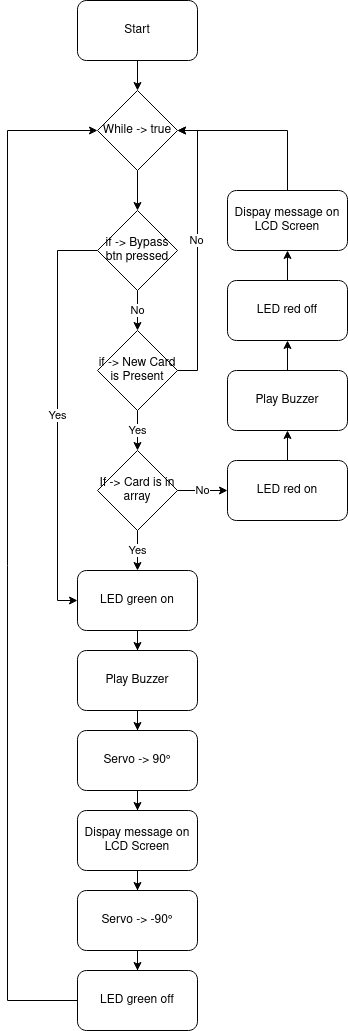

The diagram above was exported from draw.io. Its source (the exported page's mxGraphModel, read from the mxfile embedded in the PNG):
<mxGraphModel dx="2942" dy="1037" grid="0" gridSize="10" guides="1" tooltips="1" connect="1" arrows="1" fold="1" page="1" pageScale="1" pageWidth="827" pageHeight="1169" math="0" shadow="0">
  <root>
    <mxCell id="WIyWlLk6GJQsqaUBKTNV-0" />
    <mxCell id="WIyWlLk6GJQsqaUBKTNV-1" parent="WIyWlLk6GJQsqaUBKTNV-0" />
    <mxCell id="IzM7mWgO315MYNMMfvig-2" style="edgeStyle=orthogonalEdgeStyle;rounded=0;orthogonalLoop=1;jettySize=auto;html=1;" parent="WIyWlLk6GJQsqaUBKTNV-1" source="IzM7mWgO315MYNMMfvig-0" target="IzM7mWgO315MYNMMfvig-1" edge="1">
      <mxGeometry relative="1" as="geometry" />
    </mxCell>
    <mxCell id="IzM7mWgO315MYNMMfvig-0" value="Start" style="rounded=1;whiteSpace=wrap;html=1;" parent="WIyWlLk6GJQsqaUBKTNV-1" vertex="1">
      <mxGeometry x="160" y="120" width="120" height="60" as="geometry" />
    </mxCell>
    <mxCell id="IzM7mWgO315MYNMMfvig-7" style="edgeStyle=orthogonalEdgeStyle;rounded=0;orthogonalLoop=1;jettySize=auto;html=1;" parent="WIyWlLk6GJQsqaUBKTNV-1" source="IzM7mWgO315MYNMMfvig-1" target="IzM7mWgO315MYNMMfvig-3" edge="1">
      <mxGeometry relative="1" as="geometry" />
    </mxCell>
    <mxCell id="IzM7mWgO315MYNMMfvig-1" value="While -&amp;gt; true" style="rhombus;whiteSpace=wrap;html=1;" parent="WIyWlLk6GJQsqaUBKTNV-1" vertex="1">
      <mxGeometry x="180" y="210" width="80" height="80" as="geometry" />
    </mxCell>
    <mxCell id="IzM7mWgO315MYNMMfvig-6" value="No" style="edgeStyle=orthogonalEdgeStyle;rounded=0;orthogonalLoop=1;jettySize=auto;html=1;" parent="WIyWlLk6GJQsqaUBKTNV-1" source="IzM7mWgO315MYNMMfvig-3" target="IzM7mWgO315MYNMMfvig-5" edge="1">
      <mxGeometry relative="1" as="geometry" />
    </mxCell>
    <mxCell id="IzM7mWgO315MYNMMfvig-24" value="Yes" style="edgeStyle=orthogonalEdgeStyle;rounded=0;orthogonalLoop=1;jettySize=auto;html=1;entryX=0;entryY=0.5;entryDx=0;entryDy=0;" parent="WIyWlLk6GJQsqaUBKTNV-1" source="IzM7mWgO315MYNMMfvig-3" target="IzM7mWgO315MYNMMfvig-22" edge="1">
      <mxGeometry relative="1" as="geometry">
        <Array as="points">
          <mxPoint x="140" y="370" />
          <mxPoint x="140" y="720" />
        </Array>
      </mxGeometry>
    </mxCell>
    <mxCell id="IzM7mWgO315MYNMMfvig-3" value="&lt;div&gt;if -&amp;gt; Bypass btn pressed&lt;/div&gt;" style="rhombus;whiteSpace=wrap;html=1;" parent="WIyWlLk6GJQsqaUBKTNV-1" vertex="1">
      <mxGeometry x="180" y="330" width="80" height="80" as="geometry" />
    </mxCell>
    <mxCell id="IzM7mWgO315MYNMMfvig-9" value="Yes" style="edgeStyle=orthogonalEdgeStyle;rounded=0;orthogonalLoop=1;jettySize=auto;html=1;" parent="WIyWlLk6GJQsqaUBKTNV-1" source="IzM7mWgO315MYNMMfvig-5" target="IzM7mWgO315MYNMMfvig-8" edge="1">
      <mxGeometry relative="1" as="geometry" />
    </mxCell>
    <mxCell id="IzM7mWgO315MYNMMfvig-10" style="edgeStyle=orthogonalEdgeStyle;rounded=0;orthogonalLoop=1;jettySize=auto;html=1;entryX=1;entryY=0.5;entryDx=0;entryDy=0;" parent="WIyWlLk6GJQsqaUBKTNV-1" source="IzM7mWgO315MYNMMfvig-5" target="IzM7mWgO315MYNMMfvig-1" edge="1">
      <mxGeometry relative="1" as="geometry">
        <Array as="points">
          <mxPoint x="280" y="490" />
          <mxPoint x="280" y="250" />
        </Array>
      </mxGeometry>
    </mxCell>
    <mxCell id="IzM7mWgO315MYNMMfvig-12" value="No" style="edgeLabel;html=1;align=center;verticalAlign=middle;resizable=0;points=[];" parent="IzM7mWgO315MYNMMfvig-10" vertex="1" connectable="0">
      <mxGeometry x="0.0813" y="2" relative="1" as="geometry">
        <mxPoint as="offset" />
      </mxGeometry>
    </mxCell>
    <mxCell id="IzM7mWgO315MYNMMfvig-5" value="if -&amp;gt; New Card is Present" style="rhombus;whiteSpace=wrap;html=1;" parent="WIyWlLk6GJQsqaUBKTNV-1" vertex="1">
      <mxGeometry x="180" y="450" width="80" height="80" as="geometry" />
    </mxCell>
    <mxCell id="IzM7mWgO315MYNMMfvig-14" value="No" style="edgeStyle=orthogonalEdgeStyle;rounded=0;orthogonalLoop=1;jettySize=auto;html=1;" parent="WIyWlLk6GJQsqaUBKTNV-1" source="IzM7mWgO315MYNMMfvig-8" target="IzM7mWgO315MYNMMfvig-13" edge="1">
      <mxGeometry relative="1" as="geometry" />
    </mxCell>
    <mxCell id="IzM7mWgO315MYNMMfvig-23" value="Yes" style="edgeStyle=orthogonalEdgeStyle;rounded=0;orthogonalLoop=1;jettySize=auto;html=1;" parent="WIyWlLk6GJQsqaUBKTNV-1" source="IzM7mWgO315MYNMMfvig-8" target="IzM7mWgO315MYNMMfvig-22" edge="1">
      <mxGeometry relative="1" as="geometry" />
    </mxCell>
    <mxCell id="IzM7mWgO315MYNMMfvig-8" value="If -&amp;gt; Card is in array" style="rhombus;whiteSpace=wrap;html=1;" parent="WIyWlLk6GJQsqaUBKTNV-1" vertex="1">
      <mxGeometry x="180" y="570" width="80" height="80" as="geometry" />
    </mxCell>
    <mxCell id="IzM7mWgO315MYNMMfvig-17" style="edgeStyle=orthogonalEdgeStyle;rounded=0;orthogonalLoop=1;jettySize=auto;html=1;" parent="WIyWlLk6GJQsqaUBKTNV-1" source="IzM7mWgO315MYNMMfvig-13" target="IzM7mWgO315MYNMMfvig-16" edge="1">
      <mxGeometry relative="1" as="geometry" />
    </mxCell>
    <mxCell id="IzM7mWgO315MYNMMfvig-13" value="LED red on" style="rounded=1;whiteSpace=wrap;html=1;" parent="WIyWlLk6GJQsqaUBKTNV-1" vertex="1">
      <mxGeometry x="310" y="580" width="120" height="60" as="geometry" />
    </mxCell>
    <mxCell id="IzM7mWgO315MYNMMfvig-20" style="edgeStyle=orthogonalEdgeStyle;rounded=0;orthogonalLoop=1;jettySize=auto;html=1;" parent="WIyWlLk6GJQsqaUBKTNV-1" source="IzM7mWgO315MYNMMfvig-15" target="IzM7mWgO315MYNMMfvig-19" edge="1">
      <mxGeometry relative="1" as="geometry" />
    </mxCell>
    <mxCell id="IzM7mWgO315MYNMMfvig-15" value="LED red off" style="rounded=1;whiteSpace=wrap;html=1;" parent="WIyWlLk6GJQsqaUBKTNV-1" vertex="1">
      <mxGeometry x="310" y="400" width="120" height="60" as="geometry" />
    </mxCell>
    <mxCell id="IzM7mWgO315MYNMMfvig-18" style="edgeStyle=orthogonalEdgeStyle;rounded=0;orthogonalLoop=1;jettySize=auto;html=1;" parent="WIyWlLk6GJQsqaUBKTNV-1" source="IzM7mWgO315MYNMMfvig-16" target="IzM7mWgO315MYNMMfvig-15" edge="1">
      <mxGeometry relative="1" as="geometry" />
    </mxCell>
    <mxCell id="IzM7mWgO315MYNMMfvig-16" value="Play Buzzer" style="rounded=1;whiteSpace=wrap;html=1;" parent="WIyWlLk6GJQsqaUBKTNV-1" vertex="1">
      <mxGeometry x="310" y="490" width="120" height="60" as="geometry" />
    </mxCell>
    <mxCell id="IzM7mWgO315MYNMMfvig-21" style="edgeStyle=orthogonalEdgeStyle;rounded=0;orthogonalLoop=1;jettySize=auto;html=1;entryX=1;entryY=0.5;entryDx=0;entryDy=0;" parent="WIyWlLk6GJQsqaUBKTNV-1" source="IzM7mWgO315MYNMMfvig-19" target="IzM7mWgO315MYNMMfvig-1" edge="1">
      <mxGeometry relative="1" as="geometry">
        <Array as="points">
          <mxPoint x="370" y="250" />
        </Array>
      </mxGeometry>
    </mxCell>
    <mxCell id="IzM7mWgO315MYNMMfvig-19" value="Dispay message on LCD Screen" style="rounded=1;whiteSpace=wrap;html=1;" parent="WIyWlLk6GJQsqaUBKTNV-1" vertex="1">
      <mxGeometry x="310" y="310" width="120" height="60" as="geometry" />
    </mxCell>
    <mxCell id="IzM7mWgO315MYNMMfvig-26" style="edgeStyle=orthogonalEdgeStyle;rounded=0;orthogonalLoop=1;jettySize=auto;html=1;" parent="WIyWlLk6GJQsqaUBKTNV-1" source="IzM7mWgO315MYNMMfvig-22" target="IzM7mWgO315MYNMMfvig-25" edge="1">
      <mxGeometry relative="1" as="geometry" />
    </mxCell>
    <mxCell id="IzM7mWgO315MYNMMfvig-22" value="LED green on" style="rounded=1;whiteSpace=wrap;html=1;" parent="WIyWlLk6GJQsqaUBKTNV-1" vertex="1">
      <mxGeometry x="160" y="690" width="120" height="60" as="geometry" />
    </mxCell>
    <mxCell id="IzM7mWgO315MYNMMfvig-28" style="edgeStyle=orthogonalEdgeStyle;rounded=0;orthogonalLoop=1;jettySize=auto;html=1;" parent="WIyWlLk6GJQsqaUBKTNV-1" source="IzM7mWgO315MYNMMfvig-25" target="IzM7mWgO315MYNMMfvig-27" edge="1">
      <mxGeometry relative="1" as="geometry" />
    </mxCell>
    <mxCell id="IzM7mWgO315MYNMMfvig-25" value="Play Buzzer" style="rounded=1;whiteSpace=wrap;html=1;" parent="WIyWlLk6GJQsqaUBKTNV-1" vertex="1">
      <mxGeometry x="160" y="770" width="120" height="60" as="geometry" />
    </mxCell>
    <mxCell id="IzM7mWgO315MYNMMfvig-31" style="edgeStyle=orthogonalEdgeStyle;rounded=0;orthogonalLoop=1;jettySize=auto;html=1;" parent="WIyWlLk6GJQsqaUBKTNV-1" source="IzM7mWgO315MYNMMfvig-27" target="IzM7mWgO315MYNMMfvig-30" edge="1">
      <mxGeometry relative="1" as="geometry" />
    </mxCell>
    <mxCell id="IzM7mWgO315MYNMMfvig-27" value="Servo -&amp;gt; 90°" style="rounded=1;whiteSpace=wrap;html=1;" parent="WIyWlLk6GJQsqaUBKTNV-1" vertex="1">
      <mxGeometry x="160" y="850" width="120" height="60" as="geometry" />
    </mxCell>
    <mxCell id="IzM7mWgO315MYNMMfvig-33" style="edgeStyle=orthogonalEdgeStyle;rounded=0;orthogonalLoop=1;jettySize=auto;html=1;" parent="WIyWlLk6GJQsqaUBKTNV-1" source="IzM7mWgO315MYNMMfvig-30" target="IzM7mWgO315MYNMMfvig-32" edge="1">
      <mxGeometry relative="1" as="geometry" />
    </mxCell>
    <mxCell id="IzM7mWgO315MYNMMfvig-30" value="Dispay message on LCD Screen" style="rounded=1;whiteSpace=wrap;html=1;" parent="WIyWlLk6GJQsqaUBKTNV-1" vertex="1">
      <mxGeometry x="160" y="930" width="120" height="60" as="geometry" />
    </mxCell>
    <mxCell id="IzM7mWgO315MYNMMfvig-35" style="edgeStyle=orthogonalEdgeStyle;rounded=0;orthogonalLoop=1;jettySize=auto;html=1;" parent="WIyWlLk6GJQsqaUBKTNV-1" source="IzM7mWgO315MYNMMfvig-32" target="IzM7mWgO315MYNMMfvig-34" edge="1">
      <mxGeometry relative="1" as="geometry" />
    </mxCell>
    <mxCell id="IzM7mWgO315MYNMMfvig-32" value="Servo -&amp;gt; -90°" style="rounded=1;whiteSpace=wrap;html=1;" parent="WIyWlLk6GJQsqaUBKTNV-1" vertex="1">
      <mxGeometry x="160" y="1010" width="120" height="60" as="geometry" />
    </mxCell>
    <mxCell id="IzM7mWgO315MYNMMfvig-36" style="edgeStyle=orthogonalEdgeStyle;rounded=0;orthogonalLoop=1;jettySize=auto;html=1;entryX=0;entryY=0.5;entryDx=0;entryDy=0;" parent="WIyWlLk6GJQsqaUBKTNV-1" source="IzM7mWgO315MYNMMfvig-34" target="IzM7mWgO315MYNMMfvig-1" edge="1">
      <mxGeometry relative="1" as="geometry">
        <Array as="points">
          <mxPoint x="90" y="1120" />
          <mxPoint x="90" y="250" />
        </Array>
      </mxGeometry>
    </mxCell>
    <mxCell id="IzM7mWgO315MYNMMfvig-34" value="LED green off" style="rounded=1;whiteSpace=wrap;html=1;" parent="WIyWlLk6GJQsqaUBKTNV-1" vertex="1">
      <mxGeometry x="160" y="1090" width="120" height="60" as="geometry" />
    </mxCell>
  </root>
</mxGraphModel>